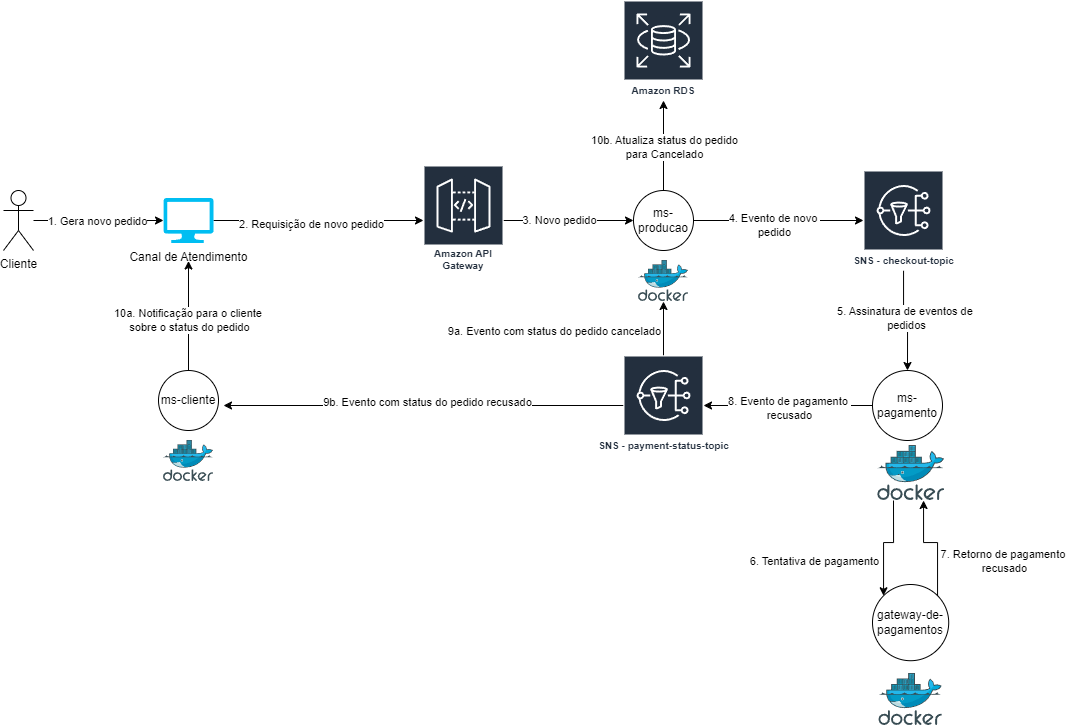

The diagram above was exported from draw.io. Its source (the exported page's mxGraphModel, read from the mxfile embedded in the PNG):
<mxGraphModel dx="1687" dy="2047" grid="1" gridSize="10" guides="1" tooltips="1" connect="1" arrows="1" fold="1" page="1" pageScale="1" pageWidth="827" pageHeight="1169" math="0" shadow="0">
  <root>
    <mxCell id="92ASQMDyYnAQNkto6RMu-0" />
    <mxCell id="92ASQMDyYnAQNkto6RMu-1" parent="92ASQMDyYnAQNkto6RMu-0" />
    <mxCell id="92ASQMDyYnAQNkto6RMu-2" style="edgeStyle=orthogonalEdgeStyle;rounded=0;orthogonalLoop=1;jettySize=auto;html=1;" edge="1" parent="92ASQMDyYnAQNkto6RMu-1" source="92ASQMDyYnAQNkto6RMu-4" target="92ASQMDyYnAQNkto6RMu-19">
      <mxGeometry relative="1" as="geometry" />
    </mxCell>
    <mxCell id="92ASQMDyYnAQNkto6RMu-3" value="5. Assinatura de eventos de&amp;nbsp;&lt;div&gt;pedidos&lt;/div&gt;" style="edgeLabel;html=1;align=center;verticalAlign=middle;resizable=0;points=[];" vertex="1" connectable="0" parent="92ASQMDyYnAQNkto6RMu-2">
      <mxGeometry x="-0.1" y="2" relative="1" as="geometry">
        <mxPoint as="offset" />
      </mxGeometry>
    </mxCell>
    <mxCell id="92ASQMDyYnAQNkto6RMu-4" value="SNS - checkout-topic" style="sketch=0;outlineConnect=0;fontColor=#232F3E;gradientColor=none;strokeColor=#ffffff;fillColor=#232F3E;dashed=0;verticalLabelPosition=middle;verticalAlign=bottom;align=center;html=1;fontSize=10;fontStyle=1;spacing=3;shape=mxgraph.aws4.productIcon;prIcon=mxgraph.aws4.sns;" vertex="1" parent="92ASQMDyYnAQNkto6RMu-1">
      <mxGeometry x="940" y="60" width="80" height="100" as="geometry" />
    </mxCell>
    <mxCell id="92ASQMDyYnAQNkto6RMu-5" style="edgeStyle=orthogonalEdgeStyle;rounded=0;orthogonalLoop=1;jettySize=auto;html=1;" edge="1" parent="92ASQMDyYnAQNkto6RMu-1" source="92ASQMDyYnAQNkto6RMu-8" target="92ASQMDyYnAQNkto6RMu-17">
      <mxGeometry relative="1" as="geometry" />
    </mxCell>
    <mxCell id="92ASQMDyYnAQNkto6RMu-6" style="edgeStyle=orthogonalEdgeStyle;rounded=0;orthogonalLoop=1;jettySize=auto;html=1;" edge="1" parent="92ASQMDyYnAQNkto6RMu-1" source="92ASQMDyYnAQNkto6RMu-8">
      <mxGeometry relative="1" as="geometry">
        <mxPoint x="300" y="295" as="targetPoint" />
      </mxGeometry>
    </mxCell>
    <mxCell id="92ASQMDyYnAQNkto6RMu-7" value="9b. Evento com status do pedido recusado" style="edgeLabel;html=1;align=center;verticalAlign=middle;resizable=0;points=[];" vertex="1" connectable="0" parent="92ASQMDyYnAQNkto6RMu-6">
      <mxGeometry x="-0.0175" y="-4" relative="1" as="geometry">
        <mxPoint as="offset" />
      </mxGeometry>
    </mxCell>
    <mxCell id="92ASQMDyYnAQNkto6RMu-8" value="SNS - payment-status&lt;span style=&quot;background-color: initial;&quot;&gt;-topic&lt;/span&gt;" style="sketch=0;outlineConnect=0;fontColor=#232F3E;gradientColor=none;strokeColor=#ffffff;fillColor=#232F3E;dashed=0;verticalLabelPosition=middle;verticalAlign=bottom;align=center;html=1;fontSize=10;fontStyle=1;spacing=3;shape=mxgraph.aws4.productIcon;prIcon=mxgraph.aws4.sns;" vertex="1" parent="92ASQMDyYnAQNkto6RMu-1">
      <mxGeometry x="700" y="245" width="80" height="100" as="geometry" />
    </mxCell>
    <mxCell id="92ASQMDyYnAQNkto6RMu-9" value="" style="group" vertex="1" connectable="0" parent="92ASQMDyYnAQNkto6RMu-1">
      <mxGeometry x="235" y="260" width="60" height="111" as="geometry" />
    </mxCell>
    <mxCell id="92ASQMDyYnAQNkto6RMu-10" style="edgeStyle=orthogonalEdgeStyle;rounded=0;orthogonalLoop=1;jettySize=auto;html=1;" edge="1" parent="92ASQMDyYnAQNkto6RMu-9" source="92ASQMDyYnAQNkto6RMu-12">
      <mxGeometry relative="1" as="geometry">
        <mxPoint x="30" y="-109.5" as="targetPoint" />
      </mxGeometry>
    </mxCell>
    <mxCell id="92ASQMDyYnAQNkto6RMu-11" value="10a. Notificação para o cliente&amp;nbsp;&lt;div&gt;sobre o status do pedido&lt;/div&gt;" style="edgeLabel;html=1;align=center;verticalAlign=middle;resizable=0;points=[];" vertex="1" connectable="0" parent="92ASQMDyYnAQNkto6RMu-10">
      <mxGeometry x="0.2806" y="-2" relative="1" as="geometry">
        <mxPoint x="-2" y="20" as="offset" />
      </mxGeometry>
    </mxCell>
    <mxCell id="92ASQMDyYnAQNkto6RMu-12" value="ms-cliente" style="ellipse;whiteSpace=wrap;html=1;aspect=fixed;" vertex="1" parent="92ASQMDyYnAQNkto6RMu-9">
      <mxGeometry width="60" height="60" as="geometry" />
    </mxCell>
    <mxCell id="92ASQMDyYnAQNkto6RMu-13" value="" style="image;sketch=0;aspect=fixed;html=1;points=[];align=center;fontSize=12;image=img/lib/mscae/Docker.svg;" vertex="1" parent="92ASQMDyYnAQNkto6RMu-9">
      <mxGeometry x="5" y="70" width="50" height="41" as="geometry" />
    </mxCell>
    <mxCell id="92ASQMDyYnAQNkto6RMu-14" value="Cliente" style="shape=umlActor;verticalLabelPosition=bottom;verticalAlign=top;html=1;outlineConnect=0;" vertex="1" parent="92ASQMDyYnAQNkto6RMu-1">
      <mxGeometry x="80" y="80" width="30" height="60" as="geometry" />
    </mxCell>
    <mxCell id="92ASQMDyYnAQNkto6RMu-15" value="" style="group" vertex="1" connectable="0" parent="92ASQMDyYnAQNkto6RMu-1">
      <mxGeometry x="710" y="80" width="60" height="111" as="geometry" />
    </mxCell>
    <mxCell id="92ASQMDyYnAQNkto6RMu-16" value="ms-producao" style="ellipse;whiteSpace=wrap;html=1;aspect=fixed;" vertex="1" parent="92ASQMDyYnAQNkto6RMu-15">
      <mxGeometry width="60" height="60" as="geometry" />
    </mxCell>
    <mxCell id="92ASQMDyYnAQNkto6RMu-17" value="" style="image;sketch=0;aspect=fixed;html=1;points=[];align=center;fontSize=12;image=img/lib/mscae/Docker.svg;" vertex="1" parent="92ASQMDyYnAQNkto6RMu-15">
      <mxGeometry x="5" y="70" width="50" height="41" as="geometry" />
    </mxCell>
    <mxCell id="92ASQMDyYnAQNkto6RMu-18" value="" style="group" vertex="1" connectable="0" parent="92ASQMDyYnAQNkto6RMu-1">
      <mxGeometry x="949" y="260" width="72.19" height="130" as="geometry" />
    </mxCell>
    <mxCell id="92ASQMDyYnAQNkto6RMu-19" value="ms-pagamento" style="ellipse;whiteSpace=wrap;html=1;aspect=fixed;" vertex="1" parent="92ASQMDyYnAQNkto6RMu-18">
      <mxGeometry width="70" height="70" as="geometry" />
    </mxCell>
    <mxCell id="92ASQMDyYnAQNkto6RMu-20" value="" style="image;sketch=0;aspect=fixed;html=1;points=[];align=center;fontSize=12;image=img/lib/mscae/Docker.svg;" vertex="1" parent="92ASQMDyYnAQNkto6RMu-18">
      <mxGeometry x="5.17" y="75.05" width="67.02" height="54.95" as="geometry" />
    </mxCell>
    <mxCell id="92ASQMDyYnAQNkto6RMu-21" value="" style="group" vertex="1" connectable="0" parent="92ASQMDyYnAQNkto6RMu-1">
      <mxGeometry x="949" y="474" width="76.22" height="141" as="geometry" />
    </mxCell>
    <mxCell id="92ASQMDyYnAQNkto6RMu-22" value="gateway-de-pagamentos" style="ellipse;whiteSpace=wrap;html=1;aspect=fixed;" vertex="1" parent="92ASQMDyYnAQNkto6RMu-21">
      <mxGeometry width="76.21621621621621" height="76.21621621621621" as="geometry" />
    </mxCell>
    <mxCell id="92ASQMDyYnAQNkto6RMu-23" value="" style="image;sketch=0;aspect=fixed;html=1;points=[];align=center;fontSize=12;image=img/lib/mscae/Docker.svg;" vertex="1" parent="92ASQMDyYnAQNkto6RMu-21">
      <mxGeometry x="6.351666666666667" y="88.9189189189189" width="63.51351351351351" height="52.08108108108108" as="geometry" />
    </mxCell>
    <mxCell id="92ASQMDyYnAQNkto6RMu-24" style="edgeStyle=orthogonalEdgeStyle;rounded=0;orthogonalLoop=1;jettySize=auto;html=1;" edge="1" parent="92ASQMDyYnAQNkto6RMu-1" source="92ASQMDyYnAQNkto6RMu-26" target="92ASQMDyYnAQNkto6RMu-16">
      <mxGeometry relative="1" as="geometry" />
    </mxCell>
    <mxCell id="92ASQMDyYnAQNkto6RMu-25" value="3. Novo pedido" style="edgeLabel;html=1;align=center;verticalAlign=middle;resizable=0;points=[];" vertex="1" connectable="0" parent="92ASQMDyYnAQNkto6RMu-24">
      <mxGeometry x="-0.1412" y="1" relative="1" as="geometry">
        <mxPoint as="offset" />
      </mxGeometry>
    </mxCell>
    <mxCell id="92ASQMDyYnAQNkto6RMu-26" value="Amazon API Gateway" style="sketch=0;outlineConnect=0;fontColor=#232F3E;gradientColor=none;strokeColor=#ffffff;fillColor=#232F3E;dashed=0;verticalLabelPosition=middle;verticalAlign=bottom;align=center;html=1;whiteSpace=wrap;fontSize=10;fontStyle=1;spacing=3;shape=mxgraph.aws4.productIcon;prIcon=mxgraph.aws4.api_gateway;" vertex="1" parent="92ASQMDyYnAQNkto6RMu-1">
      <mxGeometry x="500" y="55" width="80" height="110" as="geometry" />
    </mxCell>
    <mxCell id="92ASQMDyYnAQNkto6RMu-27" style="edgeStyle=orthogonalEdgeStyle;rounded=0;orthogonalLoop=1;jettySize=auto;html=1;" edge="1" parent="92ASQMDyYnAQNkto6RMu-1" source="92ASQMDyYnAQNkto6RMu-29" target="92ASQMDyYnAQNkto6RMu-26">
      <mxGeometry relative="1" as="geometry" />
    </mxCell>
    <mxCell id="92ASQMDyYnAQNkto6RMu-28" value="2. Requisição de novo pedido" style="edgeLabel;html=1;align=center;verticalAlign=middle;resizable=0;points=[];" vertex="1" connectable="0" parent="92ASQMDyYnAQNkto6RMu-27">
      <mxGeometry x="-0.0667" y="-3" relative="1" as="geometry">
        <mxPoint as="offset" />
      </mxGeometry>
    </mxCell>
    <mxCell id="92ASQMDyYnAQNkto6RMu-29" value="Canal de Atendimento" style="verticalLabelPosition=bottom;html=1;verticalAlign=top;align=center;strokeColor=none;fillColor=#00BEF2;shape=mxgraph.azure.computer;pointerEvents=1;" vertex="1" parent="92ASQMDyYnAQNkto6RMu-1">
      <mxGeometry x="240" y="87.5" width="50" height="45" as="geometry" />
    </mxCell>
    <mxCell id="92ASQMDyYnAQNkto6RMu-30" style="edgeStyle=orthogonalEdgeStyle;rounded=0;orthogonalLoop=1;jettySize=auto;html=1;entryX=0;entryY=0.5;entryDx=0;entryDy=0;entryPerimeter=0;" edge="1" parent="92ASQMDyYnAQNkto6RMu-1" source="92ASQMDyYnAQNkto6RMu-14" target="92ASQMDyYnAQNkto6RMu-29">
      <mxGeometry relative="1" as="geometry" />
    </mxCell>
    <mxCell id="92ASQMDyYnAQNkto6RMu-31" value="1. Gera novo pedido" style="edgeLabel;html=1;align=center;verticalAlign=middle;resizable=0;points=[];" vertex="1" connectable="0" parent="92ASQMDyYnAQNkto6RMu-30">
      <mxGeometry x="-0.3333" y="1" relative="1" as="geometry">
        <mxPoint x="20" y="1" as="offset" />
      </mxGeometry>
    </mxCell>
    <mxCell id="92ASQMDyYnAQNkto6RMu-32" style="edgeStyle=orthogonalEdgeStyle;rounded=0;orthogonalLoop=1;jettySize=auto;html=1;" edge="1" parent="92ASQMDyYnAQNkto6RMu-1" source="92ASQMDyYnAQNkto6RMu-16" target="92ASQMDyYnAQNkto6RMu-4">
      <mxGeometry relative="1" as="geometry" />
    </mxCell>
    <mxCell id="92ASQMDyYnAQNkto6RMu-33" value="4. Evento de novo&amp;nbsp;&lt;div&gt;pedido&lt;/div&gt;" style="edgeLabel;html=1;align=center;verticalAlign=middle;resizable=0;points=[];" vertex="1" connectable="0" parent="92ASQMDyYnAQNkto6RMu-32">
      <mxGeometry x="-0.2" y="-4" relative="1" as="geometry">
        <mxPoint x="12" as="offset" />
      </mxGeometry>
    </mxCell>
    <mxCell id="92ASQMDyYnAQNkto6RMu-34" style="edgeStyle=orthogonalEdgeStyle;rounded=0;orthogonalLoop=1;jettySize=auto;html=1;" edge="1" parent="92ASQMDyYnAQNkto6RMu-1" target="92ASQMDyYnAQNkto6RMu-22">
      <mxGeometry relative="1" as="geometry">
        <mxPoint x="987.6800000000003" y="470" as="targetPoint" />
        <mxPoint x="970" y="390" as="sourcePoint" />
        <Array as="points">
          <mxPoint x="970" y="390" />
          <mxPoint x="970" y="432" />
          <mxPoint x="960" y="432" />
        </Array>
      </mxGeometry>
    </mxCell>
    <mxCell id="92ASQMDyYnAQNkto6RMu-35" value="6. Tentativa de pagamento" style="edgeLabel;html=1;align=center;verticalAlign=middle;resizable=0;points=[];" vertex="1" connectable="0" parent="92ASQMDyYnAQNkto6RMu-34">
      <mxGeometry x="-0.2908" y="4" relative="1" as="geometry">
        <mxPoint x="-84" y="23" as="offset" />
      </mxGeometry>
    </mxCell>
    <mxCell id="92ASQMDyYnAQNkto6RMu-36" style="edgeStyle=orthogonalEdgeStyle;rounded=0;orthogonalLoop=1;jettySize=auto;html=1;exitX=1;exitY=0;exitDx=0;exitDy=0;" edge="1" parent="92ASQMDyYnAQNkto6RMu-1" source="92ASQMDyYnAQNkto6RMu-22" target="92ASQMDyYnAQNkto6RMu-20">
      <mxGeometry relative="1" as="geometry">
        <Array as="points">
          <mxPoint x="1014" y="432" />
          <mxPoint x="1000" y="432" />
        </Array>
      </mxGeometry>
    </mxCell>
    <mxCell id="92ASQMDyYnAQNkto6RMu-37" value="7. Retorno de pagamento&amp;nbsp;&lt;div&gt;recusado&lt;/div&gt;" style="edgeLabel;html=1;align=center;verticalAlign=middle;resizable=0;points=[];" vertex="1" connectable="0" parent="92ASQMDyYnAQNkto6RMu-1">
      <mxGeometry x="1080" y="450" as="geometry" />
    </mxCell>
    <mxCell id="92ASQMDyYnAQNkto6RMu-38" style="edgeStyle=orthogonalEdgeStyle;rounded=0;orthogonalLoop=1;jettySize=auto;html=1;" edge="1" parent="92ASQMDyYnAQNkto6RMu-1" source="92ASQMDyYnAQNkto6RMu-19" target="92ASQMDyYnAQNkto6RMu-8">
      <mxGeometry relative="1" as="geometry" />
    </mxCell>
    <mxCell id="92ASQMDyYnAQNkto6RMu-39" value="8. Evento de pagamento&amp;nbsp;&lt;div&gt;recusado&lt;/div&gt;" style="edgeLabel;html=1;align=center;verticalAlign=middle;resizable=0;points=[];" vertex="1" connectable="0" parent="92ASQMDyYnAQNkto6RMu-38">
      <mxGeometry x="-0.0056" y="2" relative="1" as="geometry">
        <mxPoint as="offset" />
      </mxGeometry>
    </mxCell>
    <mxCell id="92ASQMDyYnAQNkto6RMu-40" value="9a. Evento com status do pedido cancelado" style="edgeLabel;html=1;align=center;verticalAlign=middle;resizable=0;points=[];" vertex="1" connectable="0" parent="92ASQMDyYnAQNkto6RMu-1">
      <mxGeometry x="629.9967750677506" y="219.999159891599" as="geometry" />
    </mxCell>
    <mxCell id="92ASQMDyYnAQNkto6RMu-41" value="Amazon RDS" style="sketch=0;outlineConnect=0;fontColor=#232F3E;gradientColor=none;strokeColor=#ffffff;fillColor=#232F3E;dashed=0;verticalLabelPosition=middle;verticalAlign=bottom;align=center;html=1;whiteSpace=wrap;fontSize=10;fontStyle=1;spacing=3;shape=mxgraph.aws4.productIcon;prIcon=mxgraph.aws4.rds;" vertex="1" parent="92ASQMDyYnAQNkto6RMu-1">
      <mxGeometry x="700" y="-110" width="80" height="100" as="geometry" />
    </mxCell>
    <mxCell id="92ASQMDyYnAQNkto6RMu-42" style="edgeStyle=orthogonalEdgeStyle;rounded=0;orthogonalLoop=1;jettySize=auto;html=1;" edge="1" parent="92ASQMDyYnAQNkto6RMu-1" source="92ASQMDyYnAQNkto6RMu-16" target="92ASQMDyYnAQNkto6RMu-41">
      <mxGeometry relative="1" as="geometry" />
    </mxCell>
    <mxCell id="92ASQMDyYnAQNkto6RMu-43" value="10b. Atualiza status do pedido&lt;div&gt;para Cancelado&lt;/div&gt;" style="edgeLabel;html=1;align=center;verticalAlign=middle;resizable=0;points=[];" vertex="1" connectable="0" parent="92ASQMDyYnAQNkto6RMu-42">
      <mxGeometry x="-0.04" relative="1" as="geometry">
        <mxPoint as="offset" />
      </mxGeometry>
    </mxCell>
  </root>
</mxGraphModel>